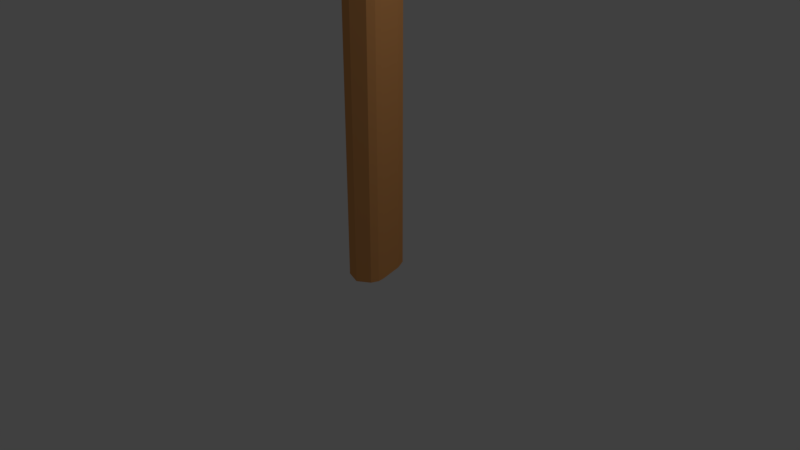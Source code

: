 # Source: MaoSobrinho.blend  (saved by Blender 2.78.0; exported with 4.5.12 LTS)
import bpy
from mathutils import Matrix  # noqa: F401  (used for matrix-valued properties, if any)

bpy.ops.wm.read_factory_settings(use_empty=True)
scene = bpy.context.scene
scene.name = 'Scene'

# ---- collections
col_collection_1 = bpy.data.collections.new('Collection 1'); scene.collection.children.link(col_collection_1)

# ---- materials (node trees are filled in below, after node groups)
mat_material = bpy.data.materials.new('Material')
mat_material.alpha_threshold = 0.0
mat_material.use_transparent_shadow = False
mat_material.diffuse_color = (0.8, 0.3605, 0.1204, 1.0)
mat_material.roughness = 0.5
mat_material.line_color = (0.0, 0.0, 0.0, 1.0)

# ---- material node trees

# ---- world
world_world = bpy.data.worlds.new('World'); scene.world = world_world
world_world.color = (0.05088, 0.05088, 0.05088)
world_world.use_sun_shadow = False
world_world.sun_shadow_jitter_overblur = 0.0
world_world.cycles.sampling_method = 'MANUAL'

# ---- cameras
cam_camera = bpy.data.cameras.new('Camera')
cam_camera.clip_end = 100.0
cam_camera.lens = 35.0
cam_camera.sensor_width = 32.0
cam_camera.sensor_height = 18.0
cam_camera.ortho_scale = 7.314
cam_camera.dof.focus_distance = 0.0
cam_camera.dof.aperture_fstop = 128.0

# ---- lights
light_lamp = bpy.data.lights.new('Lamp', 'POINT')
light_lamp.transmission_factor = 0.0
light_lamp.cutoff_distance = 30.0
light_lamp.energy = 100.0
light_lamp.shadow_buffer_clip_start = 1.001
light_lamp.shadow_soft_size = 0.1
light_lamp.shadow_maximum_resolution = 0.006
light_lamp.use_absolute_resolution = True

# ---- meshes
me_cube_001 = bpy.data.meshes.new('Cube.001')
me_cube_001.from_pydata([(-0.4164, 1.043, 0.05023), (-0.277, 0.8778, -0.592), (-0.2507, 1.072, -0.09646), (-0.2605, 1.065, -0.594), (-0.3942, 0.8673, 0.05023), (-0.498, 0.8574, -0.6122), (-0.2263, 0.879, -0.09646), (-0.5191, 1.073, -0.601), (-0.5167, 1.05, -0.4017), (-0.4691, 0.8582, -0.4018), (-0.3021, 1.06, -0.4603), (-0.278, 0.8727, -0.4603), (0.1575, 1.101, 0.3185), (-0.004381, 1.081, 0.4719), (0.1579, 0.946, 0.3364), (0.03382, 0.9309, 0.454), (-0.2788, 0.8776, -0.3122), (-0.2637, 0.8794, -0.2069), (-0.3021, 1.061, -0.3122), (-0.2869, 1.063, -0.2069), (-0.4539, 0.8647, -0.1884), (-0.4349, 0.867, -0.08568), (-0.456, 1.034, -0.08568), (-0.4756, 1.031, -0.1882), (-0.2171, 1.071, 0.01971), (-0.1586, 1.077, 0.1064), (-0.2958, 1.052, 0.2578), (-0.3587, 1.046, 0.1754), (-0.1939, 0.8879, 0.01971), (-0.1357, 0.896, 0.1064), (-0.3376, 0.8788, 0.1754), (-0.2749, 0.8873, 0.2578), (-0.005485, 1.097, 0.2336), (0.01775, 0.9132, 0.2336), (-0.1453, 1.072, 0.3875), (-0.1241, 0.9043, 0.3875), (-0.1946, 0.9808, -0.115), (-0.5592, 0.8019, -0.6635), (-0.5735, 0.9527, -0.4289), (-0.2403, 0.9754, -0.5074), (-0.4378, 0.9513, 0.05848), (0.2043, 1.029, 0.3478), (0.05307, 1.011, 0.5132), (-0.2386, 0.9755, -0.2341), (-0.2568, 0.9733, -0.3476), (-0.4858, 0.9455, -0.08808), (-0.522, 0.9404, -0.1987), (-0.08547, 0.9941, 0.1037), (-0.1552, 0.9856, 0.01028), (-0.2944, 0.9687, 0.2823), (-0.3695, 0.9596, 0.1934), (0.0574, 1.009, 0.2409), (-0.1143, 0.9906, 0.4222), (-0.33, 1.1, -0.03741), (-0.411, 1.094, -0.5876), (-0.2962, 0.8327, -0.03741), (-0.3631, 0.8289, -0.5534), (-0.3675, 0.841, -0.4624), (0.09841, 1.134, 0.4039), (0.1278, 0.9019, 0.4039), (-0.4221, 1.089, -0.4447), (-0.3712, 1.088, -0.143), (-0.3903, 1.086, -0.2603), (-0.3392, 0.8345, -0.1652), (-0.3578, 0.8322, -0.2731), (-0.2135, 1.106, 0.1755), (-0.2799, 1.099, 0.08776), (-0.1818, 0.855, 0.1755), (-0.2478, 0.8456, 0.08776), (-0.04755, 1.128, 0.3087), (-0.01538, 0.8733, 0.3087), (0.1827, 1.027, 0.4677), (-0.3936, 0.7289, 0.08159), (-0.215, 0.567, -0.5995), (-0.227, 0.7525, -0.08066), (-0.2596, 0.7462, -0.5995), (-0.3777, 0.5524, 0.08159), (-0.4444, 0.551, -0.6152), (-0.2095, 0.5587, -0.08066), (-0.4648, 0.718, -0.6152), (-0.4719, 0.7219, -0.4183), (-0.4529, 0.5456, -0.4184), (-0.2792, 0.7429, -0.4831), (-0.2619, 0.559, -0.4831), (0.1819, 0.7688, 0.3783), (0.01945, 0.7542, 0.548), (0.1767, 0.6136, 0.3981), (0.05219, 0.6025, 0.5282), (-0.262, 0.559, -0.3193), (-0.2469, 0.5604, -0.2029), (-0.2788, 0.7429, -0.3193), (-0.2634, 0.7443, -0.2029), (-0.4375, 0.5516, -0.1823), (-0.4184, 0.5533, -0.06874), (-0.4334, 0.7208, -0.06874), (-0.4531, 0.719, -0.1822), (-0.1934, 0.7505, 0.04783), (-0.1348, 0.7548, 0.1437), (-0.2727, 0.7342, 0.3112), (-0.3358, 0.7295, 0.22), (-0.1769, 0.5666, 0.04783), (-0.1185, 0.5729, 0.1437), (-0.3208, 0.562, 0.22), (-0.2579, 0.5686, 0.3112), (0.01891, 0.7699, 0.2844), (0.0355, 0.5853, 0.2844), (-0.1217, 0.749, 0.4546), (-0.1066, 0.5809, 0.4546), (-0.1455, 0.6429, -0.6423), (-0.1743, 0.6596, -0.1012), (-0.4493, 0.4717, -0.6828), (-0.51, 0.6295, -0.4484), (-0.2092, 0.6541, -0.5352), (-0.4182, 0.6377, 0.09071), (0.2261, 0.6954, 0.4107), (0.07431, 0.6818, 0.5937), (-0.2184, 0.6556, -0.2329), (-0.2366, 0.654, -0.3585), (-0.4664, 0.6334, -0.07141), (-0.4896, 0.6313, -0.1938), (-0.06471, 0.6694, 0.1408), (-0.1347, 0.6631, 0.0374), (-0.2744, 0.6506, 0.3383), (-0.3497, 0.6439, 0.24), (0.07879, 0.6786, 0.2925), (-0.09361, 0.6668, 0.493), (-0.3052, 0.7831, -0.01535), (-0.358, 0.7732, -0.5545), (-0.2811, 0.5147, -0.01535), (-0.3101, 0.5113, -0.5843), (-0.3466, 0.5173, -0.483), (0.124, 0.8038, 0.4728), (0.145, 0.5705, 0.4728), (-0.3754, 0.76, -0.4816), (-0.3468, 0.7725, -0.1567), (-0.366, 0.7708, -0.276), (-0.3239, 0.5178, -0.1567), (-0.3426, 0.5161, -0.276), (-0.1886, 0.7852, 0.2201), (-0.2552, 0.7807, 0.1231), (-0.166, 0.5333, 0.2201), (-0.2323, 0.526, 0.1231), (-0.02201, 0.802, 0.3675), (0.0009645, 0.5464, 0.3675), (0.2043, 0.6934, 0.5433), (-0.3111, 0.4063, 0.06558), (-0.1622, 0.2484, -0.591), (-0.1472, 0.4435, -0.09084), (-0.1972, 0.4298, -0.591), (-0.2787, 0.232, 0.06558), (-0.3451, 0.2251, -0.6061), (-0.1116, 0.2521, -0.09084), (-0.3811, 0.3896, -0.615), (-0.3886, 0.3929, -0.4164), (-0.353, 0.2191, -0.4164), (-0.1993, 0.4345, -0.4789), (-0.1629, 0.2432, -0.4789), (0.259, 0.4933, 0.3517), (0.09836, 0.4655, 0.5152), (0.2684, 0.3385, 0.3708), (0.1453, 0.3172, 0.4962), (-0.1639, 0.2481, -0.3209), (-0.149, 0.2507, -0.2086), (-0.198, 0.4297, -0.3209), (-0.1828, 0.4323, -0.2086), (-0.3382, 0.2263, -0.1888), (-0.3193, 0.2295, -0.07935), (-0.3501, 0.395, -0.07935), (-0.3696, 0.3916, -0.1887), (-0.1136, 0.4443, 0.03304), (-0.0555, 0.4533, 0.1254), (-0.1911, 0.4216, 0.2869), (-0.2536, 0.4117, 0.199), (-0.0798, 0.2627, 0.03304), (-0.0221, 0.2737, 0.1254), (-0.2228, 0.2463, 0.199), (-0.1607, 0.258, 0.2869), (0.09635, 0.481, 0.2611), (0.1302, 0.2987, 0.2611), (-0.04186, 0.4487, 0.4252), (-0.01098, 0.2826, 0.4252), (-0.07291, 0.3241, -0.6092), (-0.08589, 0.3554, -0.1106), (-0.4017, 0.3065, -0.6334), (-0.4179, 0.2979, -0.4454), (-0.1437, 0.323, -0.529), (-0.3271, 0.3136, 0.07437), (0.3099, 0.4239, 0.3829), (0.1599, 0.3979, 0.5593), (-0.1295, 0.3478, -0.2376), (-0.1459, 0.3361, -0.3587), (-0.3747, 0.3053, -0.08192), (-0.3977, 0.3014, -0.1999), (0.02242, 0.3741, 0.1226), (-0.04679, 0.3621, 0.02298), (-0.1849, 0.3382, 0.3131), (-0.2594, 0.3253, 0.2183), (0.1638, 0.3984, 0.2689), (-0.006154, 0.3692, 0.4622), (-0.2281, 0.4676, -0.02787), (-0.301, 0.4573, -0.5787), (-0.1788, 0.2024, -0.02787), (-0.224, 0.1893, -0.5749), (-0.249, 0.1989, -0.4792), (0.198, 0.5235, 0.4427), (0.2408, 0.293, 0.4427), (-0.3012, 0.4467, -0.4796), (-0.2685, 0.4536, -0.1642), (-0.2875, 0.4503, -0.2791), (-0.2218, 0.202, -0.1642), (-0.2403, 0.1988, -0.2792), (-0.112, 0.4792, 0.1991), (-0.178, 0.4692, 0.1056), (-0.06575, 0.2304, 0.1991), (-0.1312, 0.2177, 0.1056), (0.05252, 0.5097, 0.3412), (0.09947, 0.2571, 0.3412), (0.2884, 0.4202, 0.5107), (-0.1815, 0.07225, 0.05023), (-0.02264, -0.08362, -0.594), (-0.01493, 0.09577, -0.09646), (-0.08703, 0.08259, -0.5867), (-0.1658, -0.1043, 0.05023), (-0.2431, -0.1063, -0.601), (0.002339, -0.09808, -0.09646), (-0.3166, 0.08791, -0.5797), (-0.2599, 0.06529, -0.4017), (-0.241, -0.111, -0.4018), (-0.06762, 0.09109, -0.4603), (-0.04953, -0.1027, -0.4603), (0.3939, 0.1117, 0.3185), (0.2315, 0.09729, 0.4719), (0.3886, -0.04341, 0.3364), (0.2641, -0.05447, 0.454), (-0.05013, -0.09774, -0.3122), (-0.03502, -0.0964, -0.2069), (-0.06675, 0.08616, -0.3122), (-0.0514, 0.08753, -0.2069), (-0.2256, -0.1051, -0.1884), (-0.2065, -0.1034, -0.08568), (-0.2214, 0.06416, -0.08568), (-0.2411, 0.0624, -0.1882), (0.0186, 0.09374, 0.01971), (0.07723, 0.09792, 0.1064), (-0.06072, 0.07749, 0.2578), (-0.1238, 0.07282, 0.1754), (0.03498, -0.09018, 0.01971), (0.09344, -0.08396, 0.1064), (-0.1089, -0.09469, 0.1754), (-0.04596, -0.08816, 0.2578), (0.231, 0.113, 0.2336), (0.2474, -0.07167, 0.2336), (0.09037, 0.09217, 0.3875), (0.1053, -0.07598, 0.3875), (0.003641, 0.04026, -0.6028), (0.0377, 0.002751, -0.115), (-0.3303, -0.01225, -0.6109), (-0.2981, -0.02708, -0.4289), (-0.02479, -0.0028, -0.5074), (-0.2063, -0.01892, 0.05848), (0.4381, 0.03832, 0.3478), (0.2863, 0.02483, 0.5132), (-0.006427, -0.001169, -0.2341), (-0.02463, -0.002786, -0.3476), (-0.2544, -0.0232, -0.08808), (-0.2776, -0.02526, -0.1987), (0.1473, 0.01248, 0.1037), (0.07726, 0.006265, 0.01028), (-0.0624, -0.006141, 0.2823), (-0.1377, -0.01283, 0.1934), (0.2908, 0.02159, 0.2409), (0.1184, 0.009916, 0.4222), (-0.09315, 0.1264, -0.03741), (-0.195, 0.1185, -0.5554), (-0.06923, -0.142, -0.03741), (-0.1287, -0.1301, -0.5876), (-0.1403, -0.1309, -0.4445), (0.3361, 0.1468, 0.4039), (0.3569, -0.08648, 0.4039), (-0.1649, 0.1115, -0.4606), (-0.1347, 0.1158, -0.1652), (-0.1539, 0.1141, -0.273), (-0.112, -0.1389, -0.1652), (-0.1307, -0.1406, -0.2731), (0.02347, 0.1284, 0.1755), (-0.04311, 0.1239, 0.08776), (0.04592, -0.1235, 0.1755), (-0.02042, -0.1308, 0.08776), (0.1901, 0.1451, 0.3087), (0.2128, -0.1106, 0.3087), (0.4163, 0.03638, 0.4677), (-0.305, 0.9788, -2.309), (-0.6018, 0.9666, -0.6256), (0.002742, 0.8426, -1.702), (-0.5239, 1.23, -1.731), (-0.3748, 0.08503, -1.714), (-0.1383, -0.03144, -1.707), (-0.2335, 1.489, -1.653), (-0.06671, 1.124, -1.731), (-0.2927, 1.147, -2.213), (-0.2515, 1.17, -1.378), (-0.2077, 0.9666, -0.601), (-0.5967, 0.9708, -1.714), (-0.5579, 0.6641, -1.716), (-0.4778, 0.341, -1.717), (0.1446, 0.1371, -1.665), (0.1356, 0.3434, -1.658), (0.05401, 0.5851, -1.664), (-0.5174, 0.6402, -0.6202), (-0.1487, 0.1051, -2.249), (0.1251, 1.707, -1.417), (-0.08311, 1.419, -1.99), (-0.06655, 1.422, -1.418), (0.04986, 1.357, -1.677), (0.361, 1.684, -1.273), (0.1491, 1.626, -1.648), (0.1729, 1.616, -1.274), (0.2463, 1.549, -1.417), (-0.1099, 0.9164, -2.161), (-0.1532, 0.07438, -2.157), (0.06449, 0.03356, -1.682), (-0.2988, 1.046, -2.24), (-0.05021, 0.9766, -1.719), (-0.3331, 0.1036, -2.114), (-0.5709, 1.099, -1.72), (-0.3019, -0.005184, -1.716), (-0.09961, 0.8901, -1.181), (-0.1015, -0.09556, -1.181), (-0.3227, 1.117, -1.17), (-0.362, 0.03191, -1.179), (-0.1876, 1.308, -2.107), (0.006256, 1.244, -1.717), (-0.4017, 1.361, -1.717), (-0.1527, 1.305, -1.43), (-0.5082, 1.19, -2.093), (-0.4914, 1.213, -1.551), (-0.07818, 1.158, -1.461), (-0.09087, 1.128, -2.093), (0.03174, 0.1635, -2.095), (0.05547, 0.3808, -2.11), (0.00052, 0.6105, -2.114), (-0.5077, 0.9699, -2.199), (-0.5028, 0.6505, -2.12), (-0.4501, 0.3647, -2.12), (0.1236, 0.07956, -1.181), (0.04967, 0.3036, -1.181), (-0.05925, 0.5761, -1.181), (-0.6114, 1.002, -1.183), (-0.5637, 0.6666, -1.185), (-0.4842, 0.3109, -1.184), (-0.1966, 0.7936, -0.641), (-0.1443, 0.493, -0.6343), (-0.05997, 0.1609, -0.6224), (-0.5808, 0.8122, -1.716), (-0.5243, 0.4929, -1.718), (-0.4318, 0.2024, -1.716), (0.1422, 0.2333, -1.659), (0.1119, 0.4607, -1.657), (0.02699, 0.6958, -1.68), (-0.3623, 0.1532, -0.6589), (0.03274, 1.549, -1.798), (0.1583, 1.473, -1.551), (-0.02221, 1.626, -1.551), (0.05394, 1.544, -1.351), (-0.2105, 1.466, -1.904), (-0.1997, 1.446, -1.487), (0.01876, 1.372, -1.918), (0.03644, 1.371, -1.453), (0.3243, 1.705, -1.43), (0.36, 1.644, -1.295), (0.2591, 1.764, -1.306), (0.2726, 1.682, -1.198), (0.1006, 1.686, -1.596), (0.1263, 1.662, -1.303), (0.2036, 1.566, -1.596), (0.2162, 1.566, -1.309), (0.003459, 0.1001, -2.029), (-0.09303, 1.005, -2.102), (-0.5381, 1.076, -2.106), (-0.3028, 0.05966, -2.043), (0.08699, -0.02887, -1.181), (-0.1378, 1.07, -1.241), (-0.5385, 1.114, -1.241), (-0.2733, -0.08216, -1.181), (-0.0357, 1.267, -2.01), (-0.3593, 1.346, -2.01), (-0.02505, 1.259, -1.507), (-0.3498, 1.323, -1.528), (0.06635, 0.2791, -2.107), (0.0312, 0.49, -2.111), (-0.02845, 0.7304, -2.118), (-0.5311, 0.8086, -2.153), (-0.4756, 0.5002, -2.12), (-0.4226, 0.2419, -2.118), (0.08899, 0.1836, -1.181), (-0.01008, 0.4598, -1.181), (-0.08438, 0.7032, -1.181), (-0.5618, 0.8336, -1.184), (-0.5061, 0.4824, -1.186), (-0.3995, 0.1649, -1.181), (0.1103, 1.492, -1.74), (-0.03951, 1.605, -1.74), (0.1187, 1.485, -1.378), (-0.01564, 1.583, -1.393), (0.3261, 1.623, -1.426), (0.2535, 1.738, -1.426), (0.3036, 1.637, -1.242), (0.2294, 1.722, -1.242), (-0.2061, 0.4984, -0.6114), (-0.3056, 0.4843, -0.5976), (-0.4128, 0.4703, -0.6312), (-0.2683, 0.812, -0.6119), (-0.3605, 0.801, -0.5829), (-0.4814, 0.7877, -0.6298), (-0.123, 0.1569, -0.605), (-0.2095, 0.1539, -0.5813), (-0.3308, 0.1565, -0.609), (-0.1473, 0.9133, -0.8648), (-0.00667, 0.3147, -0.8662), (-0.4615, 0.3055, -0.8708), (-0.6272, 0.9807, -0.8694), (-0.2708, -0.09642, -0.8648), (-0.5718, 0.8158, -0.8761), (-0.5609, 0.6499, -0.8689), (-0.3742, 1.11, -0.8419), (0.07007, 0.06103, -0.8651), (-0.1381, 0.7488, -0.8716), (-0.07416, 0.4769, -0.8705), (0.01945, 0.1731, -0.8685), (-0.3891, 0.1576, -0.8747), (-0.5446, 1.093, -0.8751), (-0.09937, 0.61, -0.8718), (-0.3624, 0.00701, -0.8663), (-0.1201, -0.1137, -0.8626), (-0.4879, 0.4753, -0.8796), (-0.1973, 1.071, -0.8739), (0.03577, -0.05562, -0.8636), (-0.2948, 0.9514, -2.483), (-0.101, 0.8934, -2.477), (-0.5151, 0.8833, -2.477), (-0.1432, 0.1062, -2.482), (0.02912, 0.2046, -2.476), (-0.3397, 0.164, -2.476), (0.05846, 0.3956, -2.476), (-0.4471, 0.3795, -2.477), (0.008459, 0.5978, -2.477), (-0.5157, 0.5995, -2.477), (-0.0219, 0.7255, -2.477), (-0.4212, 0.266, -2.477), (0.06767, 0.3032, -2.476), (0.03914, 0.4774, -2.476), (-0.5424, 0.7487, -2.477), (-0.4794, 0.4854, -2.477), (-0.296, 0.9612, -15.87), (-0.1055, 0.8947, -15.86), (-0.485, 0.8993, -15.86), (-0.264, 0.7614, -3.235), (-0.1481, 0.1347, -15.87), (0.02, 0.2307, -15.86), (-0.1721, 0.2743, -3.234), (-0.3398, 0.1911, -15.86), (-0.1949, 0.3863, -3.235), (0.04861, 0.417, -15.86), (-0.2213, 0.5083, -3.235), (-0.4445, 0.4013, -15.86), (-0.2465, 0.6441, -3.235), (-0.0001578, 0.6142, -15.86), (-0.4853, 0.6211, -15.86), (-0.03114, 0.7464, -15.86), (-0.4193, 0.2906, -15.86), (0.0576, 0.3269, -15.86), (0.02977, 0.4967, -15.86), (-0.5118, 0.7686, -15.86), (-0.4646, 0.5066, -15.86)], [], [(38, 9, 20, 46), (53, 66, 24, 2), (57, 11, 16, 64), (55, 68, 30, 4), (40, 50, 27, 0), (52, 42, 13, 34), (36, 48, 28, 6), (60, 8, 23, 62), (51, 41, 14, 33), (71, 58, 13, 42), (70, 59, 15, 35), (69, 58, 12, 32), (301, 3, 10, 39), (61, 62, 23, 22), (43, 44, 18, 19), (63, 64, 16, 17), (45, 46, 20, 21), (65, 66, 27, 26), (47, 48, 24, 25), (67, 68, 28, 29), (49, 50, 30, 31), (39, 10, 18, 44), (54, 7, 8, 60), (56, 1, 11, 57), (292, 5, 9, 38), (43, 36, 6, 17), (45, 40, 0, 22), (63, 55, 4, 21), (61, 53, 2, 19), (65, 69, 32, 25), (67, 70, 35, 31), (47, 51, 33, 29), (49, 52, 34, 26), (31, 35, 52, 49), (25, 32, 51, 47), (21, 4, 40, 45), (19, 2, 36, 43), (7, 292, 38, 8), (11, 39, 44, 16), (26, 27, 50, 49), (29, 28, 48, 47), (22, 23, 46, 45), (17, 16, 44, 43), (1, 301, 39, 11), (59, 71, 42, 15), (32, 12, 41, 51), (2, 24, 48, 36), (35, 15, 42, 52), (4, 30, 50, 40), (8, 38, 46, 23), (14, 41, 71, 59), (29, 33, 70, 67), (26, 34, 69, 65), (22, 0, 53, 61), (17, 6, 55, 63), (5, 56, 57, 9), (3, 54, 60, 10), (31, 30, 68, 67), (25, 24, 66, 65), (21, 20, 64, 63), (19, 18, 62, 61), (34, 13, 58, 69), (33, 14, 59, 70), (41, 12, 58, 71), (10, 60, 62, 18), (6, 28, 68, 55), (9, 57, 64, 20), (0, 27, 66, 53), (111, 81, 92, 119), (126, 139, 96, 74), (130, 83, 88, 137), (128, 141, 102, 76), (113, 123, 99, 72), (125, 115, 85, 106), (109, 121, 100, 78), (133, 80, 95, 135), (124, 114, 86, 105), (144, 131, 85, 115), (143, 132, 87, 107), (142, 131, 84, 104), (108, 75, 82, 112), (134, 135, 95, 94), (116, 117, 90, 91), (136, 137, 88, 89), (118, 119, 92, 93), (138, 139, 99, 98), (120, 121, 96, 97), (140, 141, 100, 101), (122, 123, 102, 103), (112, 82, 90, 117), (127, 79, 80, 133), (129, 73, 83, 130), (308, 77, 81, 111), (116, 109, 78, 89), (118, 113, 72, 94), (136, 128, 76, 93), (134, 126, 74, 91), (138, 142, 104, 97), (140, 143, 107, 103), (120, 124, 105, 101), (122, 125, 106, 98), (103, 107, 125, 122), (97, 104, 124, 120), (93, 76, 113, 118), (91, 74, 109, 116), (79, 308, 111, 80), (83, 112, 117, 88), (98, 99, 123, 122), (101, 100, 121, 120), (94, 95, 119, 118), (89, 88, 117, 116), (73, 108, 112, 83), (132, 144, 115, 87), (104, 84, 114, 124), (74, 96, 121, 109), (107, 87, 115, 125), (76, 102, 123, 113), (80, 111, 119, 95), (86, 114, 144, 132), (101, 105, 143, 140), (98, 106, 142, 138), (94, 72, 126, 134), (89, 78, 128, 136), (77, 129, 130, 81), (75, 127, 133, 82), (103, 102, 141, 140), (97, 96, 139, 138), (93, 92, 137, 136), (91, 90, 135, 134), (106, 85, 131, 142), (105, 86, 132, 143), (114, 84, 131, 144), (82, 133, 135, 90), (78, 100, 141, 128), (81, 130, 137, 92), (72, 99, 139, 126), (184, 154, 165, 192), (199, 212, 169, 147), (203, 156, 161, 210), (201, 214, 175, 149), (186, 196, 172, 145), (198, 188, 158, 179), (182, 194, 173, 151), (206, 153, 168, 208), (197, 187, 159, 178), (217, 204, 158, 188), (216, 205, 160, 180), (215, 204, 157, 177), (181, 148, 155, 185), (207, 208, 168, 167), (189, 190, 163, 164), (209, 210, 161, 162), (191, 192, 165, 166), (211, 212, 172, 171), (193, 194, 169, 170), (213, 214, 173, 174), (195, 196, 175, 176), (185, 155, 163, 190), (200, 152, 153, 206), (202, 146, 156, 203), (183, 150, 154, 184), (189, 182, 151, 162), (191, 186, 145, 167), (209, 201, 149, 166), (207, 199, 147, 164), (211, 215, 177, 170), (213, 216, 180, 176), (193, 197, 178, 174), (195, 198, 179, 171), (176, 180, 198, 195), (170, 177, 197, 193), (166, 149, 186, 191), (164, 147, 182, 189), (152, 183, 184, 153), (156, 185, 190, 161), (171, 172, 196, 195), (174, 173, 194, 193), (167, 168, 192, 191), (162, 161, 190, 189), (146, 181, 185, 156), (205, 217, 188, 160), (177, 157, 187, 197), (147, 169, 194, 182), (180, 160, 188, 198), (149, 175, 196, 186), (153, 184, 192, 168), (159, 187, 217, 205), (174, 178, 216, 213), (171, 179, 215, 211), (167, 145, 199, 207), (162, 151, 201, 209), (150, 202, 203, 154), (148, 200, 206, 155), (176, 175, 214, 213), (170, 169, 212, 211), (166, 165, 210, 209), (164, 163, 208, 207), (179, 158, 204, 215), (178, 159, 205, 216), (187, 157, 204, 217), (155, 206, 208, 163), (151, 173, 214, 201), (154, 203, 210, 165), (145, 172, 212, 199), (257, 227, 238, 265), (272, 285, 242, 220), (276, 229, 234, 283), (274, 287, 248, 222), (259, 269, 245, 218), (271, 261, 231, 252), (255, 267, 246, 224), (279, 226, 241, 281), (270, 260, 232, 251), (290, 277, 231, 261), (289, 278, 233, 253), (288, 277, 230, 250), (254, 221, 228, 258), (280, 281, 241, 240), (262, 263, 236, 237), (282, 283, 234, 235), (264, 265, 238, 239), (284, 285, 245, 244), (266, 267, 242, 243), (286, 287, 246, 247), (268, 269, 248, 249), (258, 228, 236, 263), (273, 225, 226, 279), (275, 219, 229, 276), (256, 223, 227, 257), (262, 255, 224, 235), (264, 259, 218, 240), (282, 274, 222, 239), (280, 272, 220, 237), (284, 288, 250, 243), (286, 289, 253, 249), (266, 270, 251, 247), (268, 271, 252, 244), (249, 253, 271, 268), (243, 250, 270, 266), (239, 222, 259, 264), (237, 220, 255, 262), (225, 256, 257, 226), (229, 258, 263, 234), (244, 245, 269, 268), (247, 246, 267, 266), (240, 241, 265, 264), (235, 234, 263, 262), (219, 254, 258, 229), (278, 290, 261, 233), (250, 230, 260, 270), (220, 242, 267, 255), (253, 233, 261, 271), (222, 248, 269, 259), (226, 257, 265, 241), (232, 260, 290, 278), (247, 251, 289, 286), (244, 252, 288, 284), (240, 218, 272, 280), (235, 224, 274, 282), (223, 275, 276, 227), (221, 273, 279, 228), (249, 248, 287, 286), (243, 242, 285, 284), (239, 238, 283, 282), (237, 236, 281, 280), (252, 231, 277, 288), (251, 232, 278, 289), (260, 230, 277, 290), (228, 279, 281, 236), (224, 246, 287, 274), (227, 276, 283, 238), (218, 245, 285, 272), (341, 439, 451, 391), (291, 321, 377, 318), (291, 341, 378, 321), (291, 437, 439, 341), (420, 347, 397, 422), (420, 430, 382, 347), (293, 358, 390, 318), (293, 326, 396, 358), (293, 322, 381, 326), (293, 318, 377, 322), (294, 324, 382, 335), (294, 334, 378, 324), (294, 332, 385, 334), (294, 335, 387, 332), (295, 355, 393, 323), (295, 329, 399, 355), (295, 325, 383, 329), (295, 323, 379, 325), (296, 320, 380, 327), (296, 319, 376, 320), (296, 325, 379, 319), (296, 327, 383, 325), (433, 327, 380, 436), (433, 421, 383, 327), (424, 328, 382, 430), (424, 435, 381, 328), (425, 344, 394, 428), (425, 436, 380, 344), (297, 332, 387, 365), (297, 364, 385, 332), (297, 362, 401, 364), (297, 365, 403, 362), (298, 322, 377, 337), (298, 336, 381, 322), (298, 331, 386, 336), (298, 337, 384, 331), (299, 321, 378, 334), (299, 337, 377, 321), (299, 330, 384, 337), (299, 334, 385, 330), (300, 328, 381, 336), (300, 335, 382, 328), (300, 333, 387, 335), (300, 336, 386, 333), (417, 326, 381, 435), (417, 426, 396, 326), (431, 346, 396, 426), (431, 427, 395, 346), (418, 345, 395, 427), (418, 428, 394, 345), (302, 324, 378, 341), (302, 347, 382, 324), (302, 353, 397, 347), (302, 341, 391, 353), (303, 353, 391, 342), (303, 348, 397, 353), (303, 354, 398, 348), (303, 342, 392, 354), (304, 354, 392, 343), (304, 349, 398, 354), (304, 355, 399, 349), (304, 343, 393, 355), (305, 320, 376, 338), (305, 344, 380, 320), (305, 356, 394, 344), (305, 338, 388, 356), (306, 356, 388, 339), (306, 345, 394, 356), (306, 357, 395, 345), (306, 339, 389, 357), (307, 357, 389, 340), (307, 346, 395, 357), (307, 358, 396, 346), (307, 340, 390, 358), (432, 329, 383, 421), (432, 429, 399, 329), (419, 349, 399, 429), (419, 434, 398, 349), (423, 348, 398, 434), (423, 422, 397, 348), (309, 338, 376, 319), (340, 445, 447, 390), (393, 448, 442, 323), (309, 319, 379, 323), (323, 442, 440, 309), (389, 450, 445, 340), (318, 438, 437, 291), (343, 444, 448, 393), (339, 443, 450, 389), (309, 440, 441, 338), (392, 452, 444, 343), (390, 447, 438, 318), (310, 362, 403, 373), (310, 372, 401, 362), (310, 370, 405, 372), (310, 373, 407, 370), (311, 330, 385, 364), (311, 366, 384, 330), (311, 360, 400, 366), (311, 364, 401, 360), (312, 333, 386, 367), (312, 365, 387, 333), (312, 363, 403, 365), (312, 367, 402, 363), (313, 331, 384, 366), (313, 367, 386, 331), (313, 361, 402, 367), (313, 366, 400, 361), (314, 369, 404, 368), (314, 371, 406, 369), (314, 370, 407, 371), (314, 368, 405, 370), (315, 360, 401, 372), (315, 374, 400, 360), (315, 368, 404, 374), (315, 372, 405, 368), (316, 363, 402, 375), (316, 373, 403, 363), (316, 371, 407, 373), (316, 375, 406, 371), (317, 361, 400, 374), (317, 375, 402, 361), (317, 369, 406, 375), (317, 374, 404, 369), (414, 415, 273, 221), (415, 416, 225, 273), (408, 409, 200, 148), (409, 410, 152, 200), (411, 412, 127, 75), (412, 413, 79, 127), (129, 77, 410, 409), (73, 129, 409, 408), (56, 5, 413, 412), (1, 56, 412, 411), (202, 150, 416, 415), (146, 202, 415, 414), (254, 352, 414, 221), (352, 181, 146, 414), (181, 351, 408, 148), (351, 108, 73, 408), (108, 350, 411, 75), (350, 301, 1, 411), (292, 37, 413, 5), (37, 308, 79, 413), (308, 110, 410, 77), (110, 183, 152, 410), (183, 359, 416, 150), (359, 256, 225, 416), (308, 37, 422, 423), (308, 423, 434, 110), (183, 110, 434, 419), (183, 419, 429, 359), (256, 359, 429, 432), (256, 432, 421, 223), (181, 352, 428, 418), (181, 418, 427, 351), (108, 351, 427, 431), (108, 431, 426, 350), (301, 350, 426, 417), (301, 417, 435, 3), (254, 219, 436, 425), (254, 425, 428, 352), (54, 3, 435, 424), (54, 424, 430, 7), (275, 223, 421, 433), (275, 433, 436, 219), (292, 7, 430, 420), (292, 420, 422, 37), (438, 454, 453, 437), (451, 472, 467, 446), (447, 468, 454, 438), (439, 455, 472, 451), (445, 466, 468, 447), (442, 460, 457, 440), (450, 471, 466, 445), (443, 462, 471, 450), (440, 457, 458, 441), (444, 464, 469, 448), (449, 470, 462, 443), (452, 473, 464, 444), (391, 451, 446, 342), (338, 441, 449, 388), (342, 446, 452, 392), (388, 449, 443, 339), (453, 454, 468, 456), (453, 456, 472, 455), (457, 459, 470, 458), (457, 460, 469, 459), (461, 462, 470, 459), (461, 463, 471, 462), (461, 464, 473, 463), (461, 459, 469, 464), (465, 466, 471, 463), (465, 456, 468, 466), (465, 467, 472, 456), (465, 463, 473, 467), (448, 469, 460, 442), (446, 467, 473, 452), (437, 453, 455, 439), (441, 458, 470, 449)])
_uv = me_cube_001.uv_layers.new(name='UVMap')
_uv.uv.foreach_set('vector', [0.8403, 0.03817, 0.8143, 0.04876, 0.8225, 0.08813, 0.8411, 0.08159, 0.9673, 0.1219, 0.9681, 0.09853, 0.951, 0.104, 0.9497, 0.127, 0.8898, 0.1958, 0.9064, 0.196, 0.907, 0.1685, 0.8897, 0.1631, 0.8037, 0.1256, 0.8081, 0.1517, 0.8315, 0.1546, 0.828, 0.1319, 0.845, 0.1293, 0.8468, 0.1539, 0.8621, 0.1523, 0.8621, 0.1293, 0.8505, 0.2077, 0.8528, 0.2348, 0.864, 0.2259, 0.8648, 0.2013, 0.9283, 0.1271, 0.9286, 0.101, 0.9061, 0.1034, 0.9068, 0.1265, 0.8828, 0.0384, 0.8623, 0.04395, 0.8608, 0.08482, 0.8826, 0.07448, 0.9287, 0.04131, 0.9305, 0.01752, 0.9188, 0.02107, 0.9117, 0.04701, 0.8542, 0.2568, 0.8801, 0.2421, 0.864, 0.2259, 0.8528, 0.2348, 0.8143, 0.2144, 0.8266, 0.2454, 0.8386, 0.2298, 0.8358, 0.2032, 0.962, 0.04204, 0.9531, 0.01356, 0.9393, 0.02319, 0.9471, 0.0474, 0.9245, 0.2241, 0.9444, 0.222, 0.9477, 0.1972, 0.927, 0.2063, 0.8819, 0.09755, 0.8826, 0.07448, 0.8608, 0.08482, 0.8608, 0.1042, 0.928, 0.1518, 0.9277, 0.1749, 0.9485, 0.1691, 0.9491, 0.1488, 0.8894, 0.1443, 0.8897, 0.1631, 0.907, 0.1685, 0.9069, 0.1482, 0.8429, 0.1026, 0.8411, 0.08159, 0.8225, 0.08813, 0.8255, 0.107, 0.8864, 0.1678, 0.8848, 0.146, 0.8621, 0.1523, 0.8628, 0.1694, 0.929, 0.07701, 0.9286, 0.101, 0.951, 0.104, 0.9505, 0.08379, 0.8906, 0.07852, 0.8891, 0.09748, 0.9061, 0.1034, 0.9072, 0.08318, 0.8482, 0.1723, 0.8468, 0.1539, 0.8315, 0.1546, 0.8333, 0.1716, 0.927, 0.2063, 0.9477, 0.1972, 0.9485, 0.1691, 0.9277, 0.1749, 0.8884, 0.0111, 0.8674, 0.005949, 0.8623, 0.04395, 0.8828, 0.0384, 0.889, 0.2113, 0.9055, 0.2187, 0.9064, 0.196, 0.8898, 0.1958, 0.8403, 0.0002797, 0.8103, 0.007985, 0.8143, 0.04876, 0.8403, 0.03817, 0.928, 0.1518, 0.9283, 0.1271, 0.9068, 0.1265, 0.9069, 0.1482, 0.8429, 0.1026, 0.845, 0.1293, 0.8621, 0.1293, 0.8608, 0.1042, 0.8023, 0.09939, 0.8037, 0.1256, 0.828, 0.1319, 0.8255, 0.107, 0.9677, 0.1415, 0.9673, 0.1219, 0.9497, 0.127, 0.9491, 0.1488, 0.9672, 0.07964, 0.962, 0.04204, 0.9471, 0.0474, 0.9505, 0.08379, 0.8097, 0.1735, 0.8143, 0.2144, 0.8358, 0.2032, 0.8333, 0.1716, 0.929, 0.07701, 0.9287, 0.04131, 0.9117, 0.04701, 0.9072, 0.08318, 0.8482, 0.1723, 0.8505, 0.2077, 0.8648, 0.2013, 0.8628, 0.1694, 0.8333, 0.1716, 0.8358, 0.2032, 0.8505, 0.2077, 0.8482, 0.1723, 0.9505, 0.08379, 0.9471, 0.0474, 0.9287, 0.04131, 0.929, 0.07701, 0.8255, 0.107, 0.828, 0.1319, 0.845, 0.1293, 0.8429, 0.1026, 0.9491, 0.1488, 0.9497, 0.127, 0.9283, 0.1271, 0.928, 0.1518, 0.8674, 0.005949, 0.8403, 0.0002797, 0.8403, 0.03817, 0.8623, 0.04395, 0.9064, 0.196, 0.927, 0.2063, 0.9277, 0.1749, 0.907, 0.1685, 0.8628, 0.1694, 0.8621, 0.1523, 0.8468, 0.1539, 0.8482, 0.1723, 0.9072, 0.08318, 0.9061, 0.1034, 0.9286, 0.101, 0.929, 0.07701, 0.8608, 0.1042, 0.8608, 0.08482, 0.8411, 0.08159, 0.8429, 0.1026, 0.9069, 0.1482, 0.907, 0.1685, 0.9277, 0.1749, 0.928, 0.1518, 0.9055, 0.2187, 0.9245, 0.2241, 0.927, 0.2063, 0.9064, 0.196, 0.8266, 0.2454, 0.8542, 0.2568, 0.8528, 0.2348, 0.8386, 0.2298, 0.9471, 0.0474, 0.9393, 0.02319, 0.9305, 0.01752, 0.9287, 0.04131, 0.9497, 0.127, 0.951, 0.104, 0.9286, 0.101, 0.9283, 0.1271, 0.8358, 0.2032, 0.8386, 0.2298, 0.8528, 0.2348, 0.8505, 0.2077, 0.828, 0.1319, 0.8315, 0.1546, 0.8468, 0.1539, 0.845, 0.1293, 0.8623, 0.04395, 0.8403, 0.03817, 0.8411, 0.08159, 0.8608, 0.08482, 0.9188, 0.02107, 0.9305, 0.01752, 0.9293, 0.0002797, 0.9078, 0.01381, 0.9072, 0.08318, 0.9117, 0.04701, 0.8969, 0.04111, 0.8906, 0.07852, 0.8628, 0.1694, 0.8648, 0.2013, 0.8884, 0.2092, 0.8864, 0.1678, 0.8608, 0.1042, 0.8621, 0.1293, 0.8852, 0.1195, 0.8819, 0.09755, 0.9069, 0.1482, 0.9068, 0.1265, 0.8893, 0.1209, 0.8894, 0.1443, 0.8103, 0.007985, 0.7866, 0.02538, 0.7921, 0.04231, 0.8143, 0.04876, 0.9444, 0.222, 0.97, 0.2181, 0.97, 0.194, 0.9477, 0.1972, 0.8333, 0.1716, 0.8315, 0.1546, 0.8081, 0.1517, 0.8097, 0.1735, 0.9505, 0.08379, 0.951, 0.104, 0.9681, 0.09853, 0.9672, 0.07964, 0.8255, 0.107, 0.8225, 0.08813, 0.7993, 0.07835, 0.8023, 0.09939, 0.9491, 0.1488, 0.9485, 0.1691, 0.9663, 0.1619, 0.9677, 0.1415, 0.8648, 0.2013, 0.864, 0.2259, 0.8801, 0.2421, 0.8884, 0.2092, 0.9117, 0.04701, 0.9188, 0.02107, 0.9078, 0.01381, 0.8969, 0.04111, 0.9305, 0.01752, 0.9393, 0.02319, 0.9531, 0.01356, 0.9293, 0.0002797, 0.9477, 0.1972, 0.97, 0.194, 0.9663, 0.1619, 0.9485, 0.1691, 0.9068, 0.1265, 0.9061, 0.1034, 0.8891, 0.09748, 0.8893, 0.1209, 0.8143, 0.04876, 0.7921, 0.04231, 0.7993, 0.07835, 0.8225, 0.08813, 0.8621, 0.1293, 0.8621, 0.1523, 0.8848, 0.146, 0.8852, 0.1195, 0.8328, 0.4872, 0.8533, 0.4818, 0.854, 0.4374, 0.8354, 0.4399, 0.708, 0.5261, 0.7067, 0.5516, 0.7241, 0.5445, 0.7257, 0.5197, 0.7861, 0.445, 0.769, 0.4433, 0.768, 0.4745, 0.7852, 0.4812, 0.8795, 0.4009, 0.8791, 0.3715, 0.8555, 0.363, 0.8558, 0.3885, 0.8384, 0.3883, 0.8399, 0.3612, 0.8243, 0.3612, 0.821, 0.3865, 0.8437, 0.305, 0.8447, 0.2789, 0.8332, 0.2856, 0.8288, 0.3096, 0.7468, 0.5189, 0.7464, 0.5475, 0.7688, 0.5451, 0.7679, 0.5203, 0.7921, 0.4897, 0.8134, 0.4796, 0.8174, 0.4354, 0.7947, 0.4494, 0.7468, 0.6106, 0.7455, 0.6361, 0.7569, 0.6314, 0.7637, 0.6047, 0.8484, 0.2574, 0.819, 0.2672, 0.8332, 0.2856, 0.8447, 0.2789, 0.8812, 0.3051, 0.8727, 0.2728, 0.8584, 0.285, 0.8574, 0.3117, 0.7119, 0.6119, 0.7231, 0.6413, 0.7361, 0.6302, 0.7281, 0.6048, 0.7515, 0.409, 0.7267, 0.4225, 0.7266, 0.4431, 0.7482, 0.4313, 0.7959, 0.4255, 0.7947, 0.4494, 0.8174, 0.4354, 0.8191, 0.4142, 0.7472, 0.4924, 0.7475, 0.467, 0.7268, 0.474, 0.7264, 0.4961, 0.7853, 0.5018, 0.7852, 0.4812, 0.768, 0.4745, 0.7679, 0.4967, 0.8367, 0.4177, 0.8354, 0.4399, 0.854, 0.4374, 0.8545, 0.4162, 0.8011, 0.3432, 0.7997, 0.3669, 0.8243, 0.3612, 0.8261, 0.3428, 0.7461, 0.5728, 0.7464, 0.5475, 0.7241, 0.5445, 0.7244, 0.5664, 0.7851, 0.5731, 0.7861, 0.5527, 0.7688, 0.5451, 0.7679, 0.5669, 0.8411, 0.3415, 0.8399, 0.3612, 0.8555, 0.363, 0.8558, 0.3446, 0.7482, 0.4313, 0.7266, 0.4431, 0.7268, 0.474, 0.7475, 0.467, 0.7866, 0.5037, 0.8097, 0.5175, 0.8134, 0.4796, 0.7921, 0.4897, 0.7838, 0.4272, 0.766, 0.4212, 0.769, 0.4433, 0.7861, 0.445, 0.8289, 0.5203, 0.8529, 0.5199, 0.8533, 0.4818, 0.8328, 0.4872, 0.7472, 0.4924, 0.7468, 0.5189, 0.7679, 0.5203, 0.7679, 0.4967, 0.8367, 0.4177, 0.8384, 0.3883, 0.821, 0.3865, 0.8191, 0.4142, 0.8762, 0.43, 0.8795, 0.4009, 0.8558, 0.3885, 0.8545, 0.4162, 0.7089, 0.5007, 0.708, 0.5261, 0.7257, 0.5197, 0.7264, 0.4961, 0.7071, 0.5721, 0.7119, 0.6119, 0.7281, 0.6048, 0.7244, 0.5664, 0.8804, 0.3479, 0.8812, 0.3051, 0.8574, 0.3117, 0.8558, 0.3446, 0.7461, 0.5728, 0.7468, 0.6106, 0.7637, 0.6047, 0.7679, 0.5669, 0.8411, 0.3415, 0.8437, 0.305, 0.8288, 0.3096, 0.8261, 0.3428, 0.8558, 0.3446, 0.8574, 0.3117, 0.8437, 0.305, 0.8411, 0.3415, 0.7244, 0.5664, 0.7281, 0.6048, 0.7468, 0.6106, 0.7461, 0.5728, 0.8545, 0.4162, 0.8558, 0.3885, 0.8384, 0.3883, 0.8367, 0.4177, 0.7264, 0.4961, 0.7257, 0.5197, 0.7468, 0.5189, 0.7472, 0.4924, 0.8097, 0.5175, 0.8289, 0.5203, 0.8328, 0.4872, 0.8134, 0.4796, 0.769, 0.4433, 0.7482, 0.4313, 0.7475, 0.467, 0.768, 0.4745, 0.8261, 0.3428, 0.8243, 0.3612, 0.8399, 0.3612, 0.8411, 0.3415, 0.7679, 0.5669, 0.7688, 0.5451, 0.7464, 0.5475, 0.7461, 0.5728, 0.8191, 0.4142, 0.8174, 0.4354, 0.8354, 0.4399, 0.8367, 0.4177, 0.7679, 0.4967, 0.768, 0.4745, 0.7475, 0.467, 0.7472, 0.4924, 0.766, 0.4212, 0.7515, 0.409, 0.7482, 0.4313, 0.769, 0.4433, 0.8727, 0.2728, 0.8484, 0.2574, 0.8447, 0.2789, 0.8584, 0.285, 0.7281, 0.6048, 0.7361, 0.6302, 0.7455, 0.6361, 0.7468, 0.6106, 0.7257, 0.5197, 0.7241, 0.5445, 0.7464, 0.5475, 0.7468, 0.5189, 0.8574, 0.3117, 0.8584, 0.285, 0.8447, 0.2789, 0.8437, 0.305, 0.8558, 0.3885, 0.8555, 0.363, 0.8399, 0.3612, 0.8384, 0.3883, 0.8134, 0.4796, 0.8328, 0.4872, 0.8354, 0.4399, 0.8174, 0.4354, 0.7569, 0.6314, 0.7455, 0.6361, 0.7459, 0.6545, 0.768, 0.6403, 0.7679, 0.5669, 0.7637, 0.6047, 0.7791, 0.612, 0.7851, 0.5731, 0.8261, 0.3428, 0.8288, 0.3096, 0.8049, 0.2998, 0.8011, 0.3432, 0.8191, 0.4142, 0.821, 0.3865, 0.796, 0.3961, 0.7959, 0.4255, 0.7679, 0.4967, 0.7679, 0.5203, 0.7855, 0.5272, 0.7853, 0.5018, 0.8529, 0.5199, 0.8812, 0.5148, 0.8746, 0.4945, 0.8533, 0.4818, 0.7267, 0.4225, 0.7106, 0.4318, 0.7093, 0.4444, 0.7266, 0.4431, 0.8558, 0.3446, 0.8555, 0.363, 0.8791, 0.3715, 0.8804, 0.3479, 0.7244, 0.5664, 0.7241, 0.5445, 0.7067, 0.5516, 0.7071, 0.5721, 0.8545, 0.4162, 0.854, 0.4374, 0.8748, 0.4539, 0.8762, 0.43, 0.7264, 0.4961, 0.7268, 0.474, 0.7095, 0.4802, 0.7089, 0.5007, 0.8288, 0.3096, 0.8332, 0.2856, 0.819, 0.2672, 0.8049, 0.2998, 0.7637, 0.6047, 0.7569, 0.6314, 0.768, 0.6403, 0.7791, 0.612, 0.7455, 0.6361, 0.7361, 0.6302, 0.7231, 0.6413, 0.7459, 0.6545, 0.7266, 0.4431, 0.7093, 0.4444, 0.7095, 0.4802, 0.7268, 0.474, 0.7679, 0.5203, 0.7688, 0.5451, 0.7861, 0.5527, 0.7855, 0.5272, 0.8533, 0.4818, 0.8746, 0.4945, 0.8748, 0.4539, 0.854, 0.4374, 0.821, 0.3865, 0.8243, 0.3612, 0.7997, 0.3669, 0.796, 0.3961, 0.9197, 0.7454, 0.9397, 0.7404, 0.9396, 0.6981, 0.9213, 0.7008, 0.8827, 0.3693, 0.8818, 0.3941, 0.899, 0.3876, 0.9004, 0.3633, 0.9608, 0.2904, 0.9434, 0.2895, 0.9428, 0.3193, 0.9601, 0.3255, 0.9644, 0.662, 0.9634, 0.6335, 0.9397, 0.6263, 0.9405, 0.6509, 0.9231, 0.6513, 0.9241, 0.6249, 0.9085, 0.6251, 0.9058, 0.6496, 0.9268, 0.5693, 0.9274, 0.5427, 0.9156, 0.5498, 0.9118, 0.5741, 0.9217, 0.3629, 0.9214, 0.3902, 0.9438, 0.3881, 0.943, 0.3638, 0.8798, 0.7499, 0.9005, 0.739, 0.9033, 0.6968, 0.881, 0.7105, 0.9214, 0.452, 0.9205, 0.4763, 0.932, 0.4724, 0.9385, 0.4461, 0.9306, 0.5208, 0.9013, 0.5313, 0.9156, 0.5498, 0.9274, 0.5427, 0.9642, 0.5679, 0.9553, 0.5359, 0.9413, 0.5486, 0.9408, 0.5756, 0.8875, 0.4528, 0.8988, 0.4818, 0.9114, 0.4709, 0.9033, 0.4462, 0.928, 0.2574, 0.9008, 0.2705, 0.9016, 0.2898, 0.9269, 0.2778, 0.8817, 0.6873, 0.881, 0.7105, 0.9033, 0.6968, 0.9046, 0.6764, 0.922, 0.337, 0.924, 0.3127, 0.9017, 0.319, 0.9011, 0.3404, 0.9604, 0.3455, 0.9601, 0.3255, 0.9428, 0.3193, 0.9429, 0.3409, 0.9221, 0.6795, 0.9213, 0.7008, 0.9396, 0.6981, 0.9398, 0.6777, 0.8851, 0.6073, 0.8843, 0.6305, 0.9085, 0.6251, 0.9099, 0.6071, 0.9211, 0.4152, 0.9214, 0.3902, 0.899, 0.3876, 0.8995, 0.4087, 0.9596, 0.4148, 0.9608, 0.3952, 0.9438, 0.3881, 0.9428, 0.4092, 0.9249, 0.6056, 0.9241, 0.6249, 0.9397, 0.6263, 0.9398, 0.6083, 0.9269, 0.2778, 0.9016, 0.2898, 0.9017, 0.319, 0.924, 0.3127, 0.8779, 0.7697, 0.8991, 0.7773, 0.9005, 0.739, 0.8798, 0.7499, 0.9594, 0.2736, 0.9448, 0.2696, 0.9434, 0.2895, 0.9608, 0.2904, 0.9173, 0.7813, 0.9387, 0.777, 0.9397, 0.7404, 0.9197, 0.7454, 0.922, 0.337, 0.9217, 0.3629, 0.943, 0.3638, 0.9429, 0.3409, 0.9221, 0.6795, 0.9231, 0.6513, 0.9058, 0.6496, 0.9046, 0.6764, 0.9617, 0.6903, 0.9644, 0.662, 0.9405, 0.6509, 0.9398, 0.6777, 0.8835, 0.3446, 0.8827, 0.3693, 0.9004, 0.3633, 0.9011, 0.3404, 0.8825, 0.4139, 0.8875, 0.4528, 0.9033, 0.4462, 0.8995, 0.4087, 0.9642, 0.6103, 0.9642, 0.5679, 0.9408, 0.5756, 0.9398, 0.6083, 0.9211, 0.4152, 0.9214, 0.452, 0.9385, 0.4461, 0.9428, 0.4092, 0.9249, 0.6056, 0.9268, 0.5693, 0.9118, 0.5741, 0.9099, 0.6071, 0.9398, 0.6083, 0.9408, 0.5756, 0.9268, 0.5693, 0.9249, 0.6056, 0.8995, 0.4087, 0.9033, 0.4462, 0.9214, 0.452, 0.9211, 0.4152, 0.9398, 0.6777, 0.9405, 0.6509, 0.9231, 0.6513, 0.9221, 0.6795, 0.9011, 0.3404, 0.9004, 0.3633, 0.9217, 0.3629, 0.922, 0.337, 0.8991, 0.7773, 0.9173, 0.7813, 0.9197, 0.7454, 0.9005, 0.739, 0.9434, 0.2895, 0.9269, 0.2778, 0.924, 0.3127, 0.9428, 0.3193, 0.9099, 0.6071, 0.9085, 0.6251, 0.9241, 0.6249, 0.9249, 0.6056, 0.9428, 0.4092, 0.9438, 0.3881, 0.9214, 0.3902, 0.9211, 0.4152, 0.9046, 0.6764, 0.9033, 0.6968, 0.9213, 0.7008, 0.9221, 0.6795, 0.9429, 0.3409, 0.9428, 0.3193, 0.924, 0.3127, 0.922, 0.337, 0.9448, 0.2696, 0.928, 0.2574, 0.9269, 0.2778, 0.9434, 0.2895, 0.9553, 0.5359, 0.9306, 0.5208, 0.9274, 0.5427, 0.9413, 0.5486, 0.9033, 0.4462, 0.9114, 0.4709, 0.9205, 0.4763, 0.9214, 0.452, 0.9004, 0.3633, 0.899, 0.3876, 0.9214, 0.3902, 0.9217, 0.3629, 0.9408, 0.5756, 0.9413, 0.5486, 0.9274, 0.5427, 0.9268, 0.5693, 0.9405, 0.6509, 0.9397, 0.6263, 0.9241, 0.6249, 0.9231, 0.6513, 0.9005, 0.739, 0.9197, 0.7454, 0.9213, 0.7008, 0.9033, 0.6968, 0.932, 0.4724, 0.9205, 0.4763, 0.9223, 0.4941, 0.943, 0.4801, 0.9428, 0.4092, 0.9385, 0.4461, 0.9535, 0.4527, 0.9596, 0.4148, 0.9099, 0.6071, 0.9118, 0.5741, 0.8881, 0.5642, 0.8851, 0.6073, 0.9046, 0.6764, 0.9058, 0.6496, 0.8812, 0.6589, 0.8817, 0.6873, 0.9429, 0.3409, 0.943, 0.3638, 0.9606, 0.3703, 0.9604, 0.3455, 0.9387, 0.777, 0.9644, 0.772, 0.9599, 0.7527, 0.9397, 0.7404, 0.9008, 0.2705, 0.8828, 0.2733, 0.8837, 0.29, 0.9016, 0.2898, 0.9398, 0.6083, 0.9397, 0.6263, 0.9634, 0.6335, 0.9642, 0.6103, 0.8995, 0.4087, 0.899, 0.3876, 0.8818, 0.3941, 0.8825, 0.4139, 0.9398, 0.6777, 0.9396, 0.6981, 0.9608, 0.7135, 0.9617, 0.6903, 0.9011, 0.3404, 0.9017, 0.319, 0.8843, 0.3246, 0.8835, 0.3446, 0.9118, 0.5741, 0.9156, 0.5498, 0.9013, 0.5313, 0.8881, 0.5642, 0.9385, 0.4461, 0.932, 0.4724, 0.943, 0.4801, 0.9535, 0.4527, 0.9205, 0.4763, 0.9114, 0.4709, 0.8988, 0.4818, 0.9223, 0.4941, 0.9016, 0.2898, 0.8837, 0.29, 0.8843, 0.3246, 0.9017, 0.319, 0.943, 0.3638, 0.9438, 0.3881, 0.9608, 0.3952, 0.9606, 0.3703, 0.9397, 0.7404, 0.9599, 0.7527, 0.9608, 0.7135, 0.9396, 0.6981, 0.9058, 0.6496, 0.9085, 0.6251, 0.8843, 0.6305, 0.8812, 0.6589, 0.8319, 0.7377, 0.8528, 0.7314, 0.852, 0.6911, 0.8338, 0.6937, 0.8649, 0.8975, 0.866, 0.874, 0.8488, 0.8793, 0.8471, 0.9023, 0.7875, 0.9679, 0.8042, 0.971, 0.8043, 0.9434, 0.7869, 0.9381, 0.8763, 0.6571, 0.8755, 0.6307, 0.8527, 0.6248, 0.8532, 0.6476, 0.8362, 0.6479, 0.8375, 0.6235, 0.8223, 0.6232, 0.8195, 0.6458, 0.8406, 0.5699, 0.8417, 0.5428, 0.8295, 0.5503, 0.8257, 0.5744, 0.8257, 0.9021, 0.8263, 0.876, 0.8036, 0.8783, 0.8042, 0.9014, 0.7873, 0.7365, 0.811, 0.7306, 0.816, 0.6892, 0.7936, 0.7003, 0.8268, 0.816, 0.829, 0.7921, 0.8172, 0.7956, 0.8098, 0.8216, 0.8432, 0.5208, 0.8156, 0.5321, 0.8295, 0.5503, 0.8417, 0.5428, 0.8773, 0.5679, 0.8691, 0.5356, 0.8552, 0.5495, 0.8546, 0.5763, 0.8604, 0.8171, 0.8518, 0.7884, 0.8378, 0.7979, 0.8454, 0.8223, 0.8304, 0.9997, 0.8462, 0.9927, 0.8443, 0.9709, 0.8246, 0.9805, 0.7953, 0.6791, 0.7936, 0.7003, 0.816, 0.6892, 0.8178, 0.6704, 0.8251, 0.9267, 0.8247, 0.9495, 0.8453, 0.9441, 0.8462, 0.9241, 0.7866, 0.9192, 0.7869, 0.9381, 0.8043, 0.9434, 0.8042, 0.9232, 0.8349, 0.6739, 0.8338, 0.6937, 0.852, 0.6911, 0.8522, 0.6722, 0.8001, 0.6049, 0.799, 0.6267, 0.8223, 0.6232, 0.8237, 0.6062, 0.8269, 0.8519, 0.8263, 0.876, 0.8488, 0.8793, 0.8485, 0.859, 0.7882, 0.8531, 0.7867, 0.8721, 0.8036, 0.8783, 0.8049, 0.8579, 0.8385, 0.6052, 0.8375, 0.6235, 0.8527, 0.6248, 0.8531, 0.6078, 0.8246, 0.9805, 0.8443, 0.9709, 0.8453, 0.9441, 0.8247, 0.9495, 0.7866, 0.7558, 0.8079, 0.768, 0.811, 0.7306, 0.7873, 0.7365, 0.788, 0.9924, 0.8077, 0.9951, 0.8042, 0.971, 0.7875, 0.9679, 0.8288, 0.7742, 0.8545, 0.7701, 0.8528, 0.7314, 0.8319, 0.7377, 0.8251, 0.9267, 0.8257, 0.9021, 0.8042, 0.9014, 0.8042, 0.9232, 0.8349, 0.6739, 0.8362, 0.6479, 0.8195, 0.6458, 0.8178, 0.6704, 0.8738, 0.6834, 0.8763, 0.6571, 0.8532, 0.6476, 0.8522, 0.6722, 0.8638, 0.9209, 0.8649, 0.8975, 0.8471, 0.9023, 0.8462, 0.9241, 0.8653, 0.855, 0.8604, 0.8171, 0.8454, 0.8223, 0.8485, 0.859, 0.8766, 0.6089, 0.8773, 0.5679, 0.8546, 0.5763, 0.8531, 0.6078, 0.8269, 0.8519, 0.8268, 0.816, 0.8098, 0.8216, 0.8049, 0.8579, 0.8385, 0.6052, 0.8406, 0.5699, 0.8257, 0.5744, 0.8237, 0.6062, 0.8531, 0.6078, 0.8546, 0.5763, 0.8406, 0.5699, 0.8385, 0.6052, 0.8485, 0.859, 0.8454, 0.8223, 0.8268, 0.816, 0.8269, 0.8519, 0.8522, 0.6722, 0.8532, 0.6476, 0.8362, 0.6479, 0.8349, 0.6739, 0.8462, 0.9241, 0.8471, 0.9023, 0.8257, 0.9021, 0.8251, 0.9267, 0.8079, 0.768, 0.8288, 0.7742, 0.8319, 0.7377, 0.811, 0.7306, 0.8042, 0.971, 0.8246, 0.9805, 0.8247, 0.9495, 0.8043, 0.9434, 0.8237, 0.6062, 0.8223, 0.6232, 0.8375, 0.6235, 0.8385, 0.6052, 0.8049, 0.8579, 0.8036, 0.8783, 0.8263, 0.876, 0.8269, 0.8519, 0.8178, 0.6704, 0.816, 0.6892, 0.8338, 0.6937, 0.8349, 0.6739, 0.8042, 0.9232, 0.8043, 0.9434, 0.8247, 0.9495, 0.8251, 0.9267, 0.8077, 0.9951, 0.8304, 0.9997, 0.8246, 0.9805, 0.8042, 0.971, 0.8691, 0.5356, 0.8432, 0.5208, 0.8417, 0.5428, 0.8552, 0.5495, 0.8454, 0.8223, 0.8378, 0.7979, 0.829, 0.7921, 0.8268, 0.816, 0.8471, 0.9023, 0.8488, 0.8793, 0.8263, 0.876, 0.8257, 0.9021, 0.8546, 0.5763, 0.8552, 0.5495, 0.8417, 0.5428, 0.8406, 0.5699, 0.8532, 0.6476, 0.8527, 0.6248, 0.8375, 0.6235, 0.8362, 0.6479, 0.811, 0.7306, 0.8319, 0.7377, 0.8338, 0.6937, 0.816, 0.6892, 0.8172, 0.7956, 0.829, 0.7921, 0.828, 0.7748, 0.8062, 0.7882, 0.8049, 0.8579, 0.8098, 0.8216, 0.795, 0.8155, 0.7882, 0.8531, 0.8237, 0.6062, 0.8257, 0.5744, 0.8033, 0.5637, 0.8001, 0.6049, 0.8178, 0.6704, 0.8195, 0.6458, 0.7955, 0.6529, 0.7953, 0.6791, 0.8042, 0.9232, 0.8042, 0.9014, 0.7866, 0.8957, 0.7866, 0.9192, 0.8545, 0.7701, 0.8773, 0.766, 0.8734, 0.7383, 0.8528, 0.7314, 0.8462, 0.9927, 0.866, 0.9882, 0.8614, 0.9719, 0.8443, 0.9709, 0.8531, 0.6078, 0.8527, 0.6248, 0.8755, 0.6307, 0.8766, 0.6089, 0.8485, 0.859, 0.8488, 0.8793, 0.866, 0.874, 0.8653, 0.855, 0.8522, 0.6722, 0.852, 0.6911, 0.8732, 0.7048, 0.8738, 0.6834, 0.8462, 0.9241, 0.8453, 0.9441, 0.8627, 0.9397, 0.8638, 0.9209, 0.8257, 0.5744, 0.8295, 0.5503, 0.8156, 0.5321, 0.8033, 0.5637, 0.8098, 0.8216, 0.8172, 0.7956, 0.8062, 0.7882, 0.795, 0.8155, 0.829, 0.7921, 0.8378, 0.7979, 0.8518, 0.7884, 0.828, 0.7748, 0.8443, 0.9709, 0.8614, 0.9719, 0.8627, 0.9397, 0.8453, 0.9441, 0.8042, 0.9014, 0.8036, 0.8783, 0.7867, 0.8721, 0.7866, 0.8957, 0.8528, 0.7314, 0.8734, 0.7383, 0.8732, 0.7048, 0.852, 0.6911, 0.8195, 0.6458, 0.8223, 0.6232, 0.799, 0.6267, 0.7955, 0.6529, 0.06562, 0.246, 0.0168, 0.2709, 0.01957, 0.2963, 0.0772, 0.2786, 0.4174, 0.2306, 0.4275, 0.243, 0.4716, 0.2297, 0.46, 0.2105, 0.02783, 0.2236, 0.06562, 0.246, 0.08645, 0.226, 0.03932, 0.2115, 0.02783, 0.2236, 0.0002797, 0.2354, 0.0168, 0.2709, 0.06562, 0.246, 0.3092, 0.2336, 0.2534, 0.2307, 0.254, 0.2651, 0.31, 0.2664, 0.3092, 0.2336, 0.3077, 0.2083, 0.2415, 0.2053, 0.2534, 0.2307, 0.5528, 0.2009, 0.5595, 0.171, 0.4762, 0.1702, 0.46, 0.2105, 0.5528, 0.2009, 0.6541, 0.2169, 0.6542, 0.1798, 0.5595, 0.171, 0.5528, 0.2009, 0.5473, 0.2297, 0.645, 0.2552, 0.6541, 0.2169, 0.5528, 0.2009, 0.46, 0.2105, 0.4716, 0.2297, 0.5473, 0.2297, 0.1471, 0.1931, 0.1525, 0.2184, 0.2415, 0.2053, 0.1808, 0.188, 0.1471, 0.1931, 0.09016, 0.2053, 0.08645, 0.226, 0.1525, 0.2184, 0.1471, 0.1931, 0.144, 0.1617, 0.09509, 0.1685, 0.09016, 0.2053, 0.1471, 0.1931, 0.1808, 0.188, 0.1783, 0.1527, 0.144, 0.1617, 0.1644, 0.4184, 0.1631, 0.394, 0.09104, 0.3912, 0.09307, 0.4226, 0.1644, 0.4184, 0.2595, 0.4266, 0.2587, 0.4002, 0.1631, 0.394, 0.1644, 0.4184, 0.1645, 0.44, 0.2593, 0.4537, 0.2595, 0.4266, 0.1644, 0.4184, 0.09307, 0.4226, 0.1066, 0.432, 0.1645, 0.44, 0.5602, 0.004581, 0.5686, 0.04047, 0.6527, 0.0356, 0.6529, 0.0009808, 0.5602, 0.004581, 0.4806, 0.02078, 0.507, 0.04479, 0.5686, 0.04047, 0.1637, 0.4699, 0.1645, 0.44, 0.1066, 0.432, 0.08222, 0.4551, 0.1637, 0.4699, 0.2576, 0.4843, 0.2593, 0.4537, 0.1645, 0.44, 0.709, 0.0002797, 0.6529, 0.0009808, 0.6527, 0.0356, 0.7067, 0.02949, 0.3148, 0.4838, 0.3151, 0.4565, 0.2593, 0.4537, 0.2576, 0.4843, 0.3151, 0.1786, 0.2577, 0.167, 0.2415, 0.2053, 0.3077, 0.2083, 0.7228, 0.2798, 0.7115, 0.2508, 0.645, 0.2552, 0.668, 0.2831, 0.706, 0.05216, 0.6517, 0.05587, 0.6523, 0.07595, 0.7079, 0.07478, 0.706, 0.05216, 0.7067, 0.02949, 0.6527, 0.0356, 0.6517, 0.05587, 0.1462, 0.1232, 0.144, 0.1617, 0.1783, 0.1527, 0.1759, 0.116, 0.1462, 0.1232, 0.1039, 0.1327, 0.09509, 0.1685, 0.144, 0.1617, 0.1462, 0.1232, 0.1511, 0.07693, 0.1219, 0.08943, 0.1039, 0.1327, 0.1462, 0.1232, 0.1759, 0.116, 0.1783, 0.07211, 0.1511, 0.07693, 0.5423, 0.2599, 0.5473, 0.2297, 0.4716, 0.2297, 0.4733, 0.2547, 0.5423, 0.2599, 0.5985, 0.2741, 0.645, 0.2552, 0.5473, 0.2297, 0.5423, 0.2599, 0.541, 0.2891, 0.5835, 0.2982, 0.5985, 0.2741, 0.5423, 0.2599, 0.4733, 0.2547, 0.4874, 0.2837, 0.541, 0.2891, 0.04915, 0.1939, 0.03932, 0.2115, 0.08645, 0.226, 0.09016, 0.2053, 0.4322, 0.2611, 0.4733, 0.2547, 0.4716, 0.2297, 0.4275, 0.243, 0.4322, 0.2611, 0.4566, 0.2887, 0.4874, 0.2837, 0.4733, 0.2547, 0.04915, 0.1939, 0.09016, 0.2053, 0.09509, 0.1685, 0.06323, 0.1549, 0.6327, 0.2886, 0.668, 0.2831, 0.645, 0.2552, 0.5985, 0.2741, 0.2218, 0.1501, 0.1808, 0.188, 0.2415, 0.2053, 0.2577, 0.167, 0.2218, 0.1501, 0.2048, 0.123, 0.1783, 0.1527, 0.1808, 0.188, 0.6327, 0.2886, 0.5985, 0.2741, 0.5835, 0.2982, 0.6118, 0.306, 0.7117, 0.2203, 0.6541, 0.2169, 0.645, 0.2552, 0.7115, 0.2508, 0.7117, 0.2203, 0.7106, 0.1893, 0.6542, 0.1798, 0.6541, 0.2169, 0.7099, 0.1616, 0.6543, 0.1546, 0.6542, 0.1798, 0.7106, 0.1893, 0.7099, 0.1616, 0.71, 0.1357, 0.6536, 0.1307, 0.6543, 0.1546, 0.7089, 0.102, 0.6528, 0.0992, 0.6536, 0.1307, 0.71, 0.1357, 0.7089, 0.102, 0.7079, 0.07478, 0.6523, 0.07595, 0.6528, 0.0992, 0.1559, 0.243, 0.1525, 0.2184, 0.08645, 0.226, 0.06562, 0.246, 0.1559, 0.243, 0.2534, 0.2307, 0.2415, 0.2053, 0.1525, 0.2184, 0.1559, 0.243, 0.1574, 0.2735, 0.254, 0.2651, 0.2534, 0.2307, 0.1559, 0.243, 0.06562, 0.246, 0.0772, 0.2786, 0.1574, 0.2735, 0.1588, 0.3023, 0.1574, 0.2735, 0.0772, 0.2786, 0.08546, 0.3102, 0.1588, 0.3023, 0.255, 0.2975, 0.254, 0.2651, 0.1574, 0.2735, 0.1588, 0.3023, 0.1602, 0.3358, 0.2562, 0.3349, 0.255, 0.2975, 0.1588, 0.3023, 0.08546, 0.3102, 0.08743, 0.3401, 0.1602, 0.3358, 0.1617, 0.3662, 0.1602, 0.3358, 0.08743, 0.3401, 0.0892, 0.3669, 0.1617, 0.3662, 0.2574, 0.3682, 0.2562, 0.3349, 0.1602, 0.3358, 0.1617, 0.3662, 0.1631, 0.394, 0.2587, 0.4002, 0.2574, 0.3682, 0.1617, 0.3662, 0.0892, 0.3669, 0.09104, 0.3912, 0.1631, 0.394, 0.5711, 0.06329, 0.5686, 0.04047, 0.507, 0.04479, 0.4941, 0.05753, 0.5711, 0.06329, 0.6517, 0.05587, 0.6527, 0.0356, 0.5686, 0.04047, 0.5711, 0.06329, 0.5704, 0.08041, 0.6523, 0.07595, 0.6517, 0.05587, 0.5711, 0.06329, 0.4941, 0.05753, 0.4901, 0.08057, 0.5704, 0.08041, 0.5689, 0.1004, 0.5704, 0.08041, 0.4901, 0.08057, 0.4874, 0.1004, 0.5689, 0.1004, 0.6528, 0.0992, 0.6523, 0.07595, 0.5704, 0.08041, 0.5689, 0.1004, 0.5672, 0.1226, 0.6536, 0.1307, 0.6528, 0.0992, 0.5689, 0.1004, 0.4874, 0.1004, 0.4847, 0.1221, 0.5672, 0.1226, 0.5641, 0.1487, 0.5672, 0.1226, 0.4847, 0.1221, 0.4808, 0.1461, 0.5641, 0.1487, 0.6543, 0.1546, 0.6536, 0.1307, 0.5672, 0.1226, 0.5641, 0.1487, 0.5595, 0.171, 0.6542, 0.1798, 0.6543, 0.1546, 0.5641, 0.1487, 0.4808, 0.1461, 0.4762, 0.1702, 0.5595, 0.171, 0.3151, 0.4307, 0.2595, 0.4266, 0.2593, 0.4537, 0.3151, 0.4565, 0.3151, 0.4307, 0.3139, 0.4012, 0.2587, 0.4002, 0.2595, 0.4266, 0.3138, 0.3695, 0.2574, 0.3682, 0.2587, 0.4002, 0.3139, 0.4012, 0.3138, 0.3695, 0.3123, 0.3356, 0.2562, 0.3349, 0.2574, 0.3682, 0.3125, 0.2987, 0.255, 0.2975, 0.2562, 0.3349, 0.3123, 0.3356, 0.3125, 0.2987, 0.31, 0.2664, 0.254, 0.2651, 0.255, 0.2975, 0.4645, 0.02497, 0.4941, 0.05753, 0.507, 0.04479, 0.4806, 0.02078, 0.4808, 0.1461, 0.4179, 0.1335, 0.4141, 0.1569, 0.4762, 0.1702, 0.09104, 0.3912, 0.02661, 0.3904, 0.02764, 0.4147, 0.09307, 0.4226, 0.06507, 0.453, 0.08222, 0.4551, 0.1066, 0.432, 0.09307, 0.4226, 0.09307, 0.4226, 0.02764, 0.4147, 0.02399, 0.451, 0.06507, 0.453, 0.4847, 0.1221, 0.4209, 0.111, 0.4179, 0.1335, 0.4808, 0.1461, 0.46, 0.2105, 0.4061, 0.1874, 0.3927, 0.2171, 0.4174, 0.2306, 0.0892, 0.3669, 0.02525, 0.3683, 0.02661, 0.3904, 0.09104, 0.3912, 0.4874, 0.1004, 0.4228, 0.09561, 0.4209, 0.111, 0.4847, 0.1221, 0.4645, 0.02497, 0.4254, 0.02586, 0.4265, 0.05955, 0.4941, 0.05753, 0.08743, 0.3401, 0.02378, 0.3474, 0.02525, 0.3683, 0.0892, 0.3669, 0.4762, 0.1702, 0.4141, 0.1569, 0.4061, 0.1874, 0.46, 0.2105, 0.163, 0.04431, 0.1511, 0.07693, 0.1783, 0.07211, 0.1824, 0.04113, 0.163, 0.04431, 0.1375, 0.05735, 0.1219, 0.08943, 0.1511, 0.07693, 0.163, 0.04431, 0.1708, 0.02017, 0.1553, 0.02558, 0.1375, 0.05735, 0.163, 0.04431, 0.1824, 0.04113, 0.1815, 0.02151, 0.1708, 0.02017, 0.07755, 0.123, 0.06323, 0.1549, 0.09509, 0.1685, 0.1039, 0.1327, 0.4788, 0.311, 0.5007, 0.3067, 0.4874, 0.2837, 0.4566, 0.2887, 0.4788, 0.311, 0.5063, 0.3433, 0.5251, 0.3391, 0.5007, 0.3067, 0.07755, 0.123, 0.1039, 0.1327, 0.1219, 0.08943, 0.1036, 0.08467, 0.6051, 0.328, 0.6118, 0.306, 0.5835, 0.2982, 0.5846, 0.3271, 0.1959, 0.09783, 0.1759, 0.116, 0.1783, 0.1527, 0.2048, 0.123, 0.1959, 0.09783, 0.1923, 0.06486, 0.1783, 0.07211, 0.1759, 0.116, 0.6051, 0.328, 0.5846, 0.3271, 0.5883, 0.3567, 0.604, 0.3581, 0.5435, 0.3144, 0.541, 0.2891, 0.4874, 0.2837, 0.5007, 0.3067, 0.5435, 0.3144, 0.5846, 0.3271, 0.5835, 0.2982, 0.541, 0.2891, 0.5435, 0.3144, 0.5579, 0.3497, 0.5883, 0.3567, 0.5846, 0.3271, 0.5435, 0.3144, 0.5007, 0.3067, 0.5251, 0.3391, 0.5579, 0.3497, 0.5822, 0.4084, 0.5805, 0.4016, 0.566, 0.3913, 0.559, 0.4028, 0.5822, 0.4084, 0.5994, 0.4054, 0.5904, 0.3999, 0.5805, 0.4016, 0.1735, 0.0002797, 0.1708, 0.02017, 0.1815, 0.02151, 0.1898, 0.01248, 0.1735, 0.0002797, 0.1495, 0.01356, 0.1553, 0.02558, 0.1708, 0.02017, 0.1216, 0.05355, 0.1036, 0.08467, 0.1219, 0.08943, 0.1375, 0.05735, 0.5285, 0.368, 0.5443, 0.365, 0.5251, 0.3391, 0.5063, 0.3433, 0.5285, 0.368, 0.559, 0.4028, 0.566, 0.3913, 0.5443, 0.365, 0.1216, 0.05355, 0.1375, 0.05735, 0.1553, 0.02558, 0.1495, 0.01356, 0.6015, 0.3836, 0.604, 0.3581, 0.5883, 0.3567, 0.5896, 0.3808, 0.1943, 0.03684, 0.1824, 0.04113, 0.1783, 0.07211, 0.1923, 0.06486, 0.1943, 0.03684, 0.1898, 0.01248, 0.1815, 0.02151, 0.1824, 0.04113, 0.6015, 0.3836, 0.5896, 0.3808, 0.5904, 0.3999, 0.5994, 0.4054, 0.5727, 0.3758, 0.5579, 0.3497, 0.5251, 0.3391, 0.5443, 0.365, 0.5727, 0.3758, 0.5896, 0.3808, 0.5883, 0.3567, 0.5579, 0.3497, 0.5727, 0.3758, 0.5805, 0.4016, 0.5904, 0.3999, 0.5896, 0.3808, 0.5727, 0.3758, 0.5443, 0.365, 0.566, 0.3913, 0.5805, 0.4016, 0.7685, 0.07469, 0.7846, 0.07749, 0.785, 0.06889, 0.7664, 0.05848, 0.3891, 0.4073, 0.3657, 0.4045, 0.3695, 0.4192, 0.3922, 0.4154, 0.767, 0.1443, 0.7849, 0.146, 0.7858, 0.1401, 0.7696, 0.131, 0.3836, 0.3425, 0.3624, 0.3396, 0.3655, 0.357, 0.384, 0.3488, 0.7676, 0.2038, 0.7845, 0.2033, 0.7858, 0.1966, 0.7679, 0.1914, 0.3899, 0.273, 0.3659, 0.2721, 0.3683, 0.2862, 0.3921, 0.2801, 0.385, 0.3369, 0.3634, 0.3219, 0.3624, 0.3396, 0.3836, 0.3425, 0.7665, 0.1576, 0.7848, 0.1516, 0.7849, 0.146, 0.767, 0.1443, 0.3922, 0.2657, 0.3661, 0.2577, 0.3659, 0.2721, 0.3899, 0.273, 0.7693, 0.2164, 0.7861, 0.2101, 0.7845, 0.2033, 0.7676, 0.2038, 0.3875, 0.4001, 0.3658, 0.3903, 0.3657, 0.4045, 0.3891, 0.4073, 0.7729, 0.09355, 0.7861, 0.08472, 0.7846, 0.07749, 0.7685, 0.07469, 0.7533, 0.04598, 0.756, 0.07291, 0.7685, 0.07469, 0.7664, 0.05848, 0.756, 0.07291, 0.7556, 0.1054, 0.7729, 0.09355, 0.7685, 0.07469, 0.7556, 0.1054, 0.7551, 0.1405, 0.767, 0.1443, 0.7696, 0.131, 0.7551, 0.1405, 0.7507, 0.1692, 0.7665, 0.1576, 0.767, 0.1443, 0.7507, 0.1692, 0.7538, 0.199, 0.7676, 0.2038, 0.7679, 0.1914, 0.7538, 0.199, 0.7577, 0.2321, 0.7693, 0.2164, 0.7676, 0.2038, 0.3524, 0.2325, 0.3501, 0.2672, 0.3659, 0.2721, 0.3661, 0.2577, 0.3501, 0.2672, 0.3581, 0.3006, 0.3683, 0.2862, 0.3659, 0.2721, 0.3581, 0.3006, 0.3503, 0.3374, 0.3624, 0.3396, 0.3634, 0.3219, 0.3503, 0.3374, 0.3581, 0.3722, 0.3655, 0.357, 0.3624, 0.3396, 0.3581, 0.3722, 0.3543, 0.4036, 0.3657, 0.4045, 0.3658, 0.3903, 0.3543, 0.4036, 0.3609, 0.4378, 0.3695, 0.4192, 0.3657, 0.4045, 0.3581, 0.3006, 0.3501, 0.2672, 0.31, 0.2664, 0.3125, 0.2987, 0.3581, 0.3006, 0.3125, 0.2987, 0.3123, 0.3356, 0.3503, 0.3374, 0.3581, 0.3722, 0.3503, 0.3374, 0.3123, 0.3356, 0.3138, 0.3695, 0.3581, 0.3722, 0.3138, 0.3695, 0.3139, 0.4012, 0.3543, 0.4036, 0.3609, 0.4378, 0.3543, 0.4036, 0.3139, 0.4012, 0.3151, 0.4307, 0.3609, 0.4378, 0.3151, 0.4307, 0.3151, 0.4565, 0.3622, 0.4621, 0.7556, 0.1054, 0.756, 0.07291, 0.7079, 0.07478, 0.7089, 0.102, 0.7556, 0.1054, 0.7089, 0.102, 0.71, 0.1357, 0.7551, 0.1405, 0.7507, 0.1692, 0.7551, 0.1405, 0.71, 0.1357, 0.7099, 0.1616, 0.7507, 0.1692, 0.7099, 0.1616, 0.7106, 0.1893, 0.7538, 0.199, 0.7577, 0.2321, 0.7538, 0.199, 0.7106, 0.1893, 0.7117, 0.2203, 0.7577, 0.2321, 0.7117, 0.2203, 0.7115, 0.2508, 0.7599, 0.2521, 0.7533, 0.04598, 0.7547, 0.02213, 0.7067, 0.02949, 0.706, 0.05216, 0.7533, 0.04598, 0.706, 0.05216, 0.7079, 0.07478, 0.756, 0.07291, 0.7657, 0.2772, 0.7599, 0.2521, 0.7115, 0.2508, 0.7228, 0.2798, 0.3596, 0.1882, 0.3151, 0.1786, 0.3077, 0.2083, 0.3561, 0.2076, 0.3645, 0.4834, 0.3622, 0.4621, 0.3151, 0.4565, 0.3148, 0.4838, 0.7576, 0.001702, 0.709, 0.0002797, 0.7067, 0.02949, 0.7547, 0.02213, 0.3524, 0.2325, 0.3561, 0.2076, 0.3077, 0.2083, 0.3092, 0.2336, 0.3524, 0.2325, 0.3092, 0.2336, 0.31, 0.2664, 0.3501, 0.2672, 0.7065, 0.8934, 0.3004, 0.8958, 0.2874, 0.9299, 0.705, 0.934, 0.7055, 0.5571, 0.2918, 0.5537, 0.2915, 0.5823, 0.7056, 0.5858, 0.7064, 0.8601, 0.2902, 0.865, 0.3004, 0.8958, 0.7065, 0.8934, 0.7054, 0.5332, 0.3024, 0.5293, 0.2918, 0.5537, 0.7055, 0.5571, 0.7065, 0.8352, 0.2901, 0.8391, 0.2902, 0.865, 0.7064, 0.8601, 0.7056, 0.6767, 0.2975, 0.6702, 0.2866, 0.7042, 0.7037, 0.7168, 0.7065, 0.8116, 0.2901, 0.816, 0.2901, 0.8391, 0.7065, 0.8352, 0.7065, 0.7956, 0.29, 0.8003, 0.2901, 0.816, 0.7065, 0.8116, 0.7043, 0.7174, 0.2844, 0.7308, 0.2956, 0.7637, 0.7065, 0.7569, 0.7056, 0.6292, 0.2913, 0.625, 0.2912, 0.6467, 0.7056, 0.6503, 0.7065, 0.7789, 0.2899, 0.783, 0.29, 0.8003, 0.7065, 0.7956, 0.7056, 0.6083, 0.2914, 0.6046, 0.2913, 0.625, 0.7056, 0.6292, 0.0772, 0.2786, 0.01957, 0.2963, 0.02206, 0.3248, 0.08546, 0.3102, 0.4941, 0.05753, 0.4265, 0.05955, 0.4247, 0.07859, 0.4901, 0.08057, 0.08546, 0.3102, 0.02206, 0.3248, 0.02378, 0.3474, 0.08743, 0.3401, 0.4901, 0.08057, 0.4247, 0.07859, 0.4228, 0.09561, 0.4874, 0.1004, 0.2874, 0.9299, 0.3004, 0.8958, 0.2902, 0.865, 0.0009678, 0.8772, 0.2865, 0.4976, 0.0005298, 0.5613, 0.2918, 0.5537, 0.3024, 0.5293, 0.2844, 0.7308, 0.0002797, 0.7838, 0.2899, 0.783, 0.2956, 0.7637, 0.2866, 0.7042, 0.2975, 0.6702, 0.2912, 0.6467, 0.0002797, 0.6564, 0.0004573, 0.8048, 0.29, 0.8003, 0.2899, 0.783, 0.0002797, 0.7838, 0.0004573, 0.8048, 0.0005452, 0.8288, 0.2901, 0.816, 0.29, 0.8003, 0.0004259, 0.6353, 0.2913, 0.625, 0.2914, 0.6046, 0.0005678, 0.6111, 0.0004259, 0.6353, 0.0002797, 0.6564, 0.2912, 0.6467, 0.2913, 0.625, 0.0007399, 0.8554, 0.2901, 0.8391, 0.2901, 0.816, 0.0005452, 0.8288, 0.0007399, 0.8554, 0.0009678, 0.8772, 0.2902, 0.865, 0.2901, 0.8391, 0.000605, 0.5843, 0.2915, 0.5823, 0.2918, 0.5537, 0.0005298, 0.5613, 0.000605, 0.5843, 0.0005678, 0.6111, 0.2914, 0.6046, 0.2915, 0.5823, 0.7056, 0.6503, 0.2912, 0.6467, 0.2975, 0.6702, 0.7056, 0.6767, 0.7056, 0.5858, 0.2915, 0.5823, 0.2914, 0.6046, 0.7056, 0.6083, 0.7031, 0.4849, 0.2865, 0.4976, 0.3024, 0.5293, 0.7054, 0.5332, 0.7065, 0.7569, 0.2956, 0.7637, 0.2899, 0.783, 0.7065, 0.7789])
me_cube_001.materials.append(mat_material)
me_cube_001.use_remesh_preserve_volume = False
me_cube_001.use_remesh_preserve_attributes = False
me_cube_001.use_mirror_vertex_groups = False
me_cube_001.update()

# ---- objects
ob_cube_001 = bpy.data.objects.new('Cube.001', me_cube_001)
ob_lamp = bpy.data.objects.new('Lamp', light_lamp)
ob_camera = bpy.data.objects.new('Camera', cam_camera)

# ---- transforms, parenting, visibility, modifiers, constraints
ob_cube_001.location = (0.0, 0.0, 0.0)
ob_cube_001.delta_location = (0.314, -0.4989, 15.71)
ob_cube_001.delta_scale = (1.002, 1.0, 1.002)
ob_cube_001.lock_rotations_4d = False
ob_cube_001.empty_display_type = 'ARROWS'
ob_cube_001.lineart.crease_threshold = 0.0
ob_lamp.location = (4.076, 1.005, 5.904)
ob_lamp.rotation_euler = (0.6503, 0.05522, 1.866)
ob_lamp.lock_rotations_4d = False
ob_lamp.empty_display_type = 'ARROWS'
ob_lamp.color = (0.0, 0.0, 0.0, 0.0)
ob_lamp.lineart.crease_threshold = 0.0
ob_camera.location = (7.481, -6.508, 5.344)
ob_camera.rotation_euler = (1.109, 0.0, 0.8149)
ob_camera.lock_rotations_4d = False
ob_camera.empty_display_type = 'ARROWS'
ob_camera.color = (0.0, 0.0, 0.0, 0.0)
ob_camera.display_type = 'WIRE'
ob_camera.lineart.crease_threshold = 0.0

# ---- collection membership
col_collection_1.objects.link(ob_cube_001)
col_collection_1.objects.link(ob_lamp)
col_collection_1.objects.link(ob_camera)

# ---- scene / render settings (as saved in the file)
scene.camera = ob_camera
scene.frame_start = 1; scene.frame_end = 250; scene.frame_set(2)
scene.render.engine = 'BLENDER_EEVEE_NEXT'
scene.render.resolution_percentage = 50
scene.render.dither_intensity = 0.0
scene.cycles.use_denoising = False
scene.cycles.samples = 128
scene.cycles.sampling_pattern = 'TABULATED_SOBOL'
scene.cycles.light_sampling_threshold = 0.0
scene.cycles.use_adaptive_sampling = False
scene.cycles.use_light_tree = False
scene.cycles.blur_glossy = 0.0
scene.cycles.sample_clamp_indirect = 0.0
scene.view_settings.view_transform = 'Standard'
bpy.context.view_layer.update()
